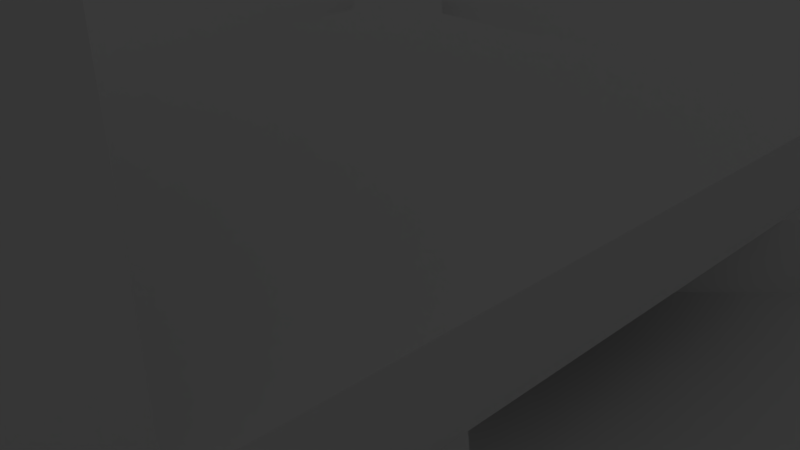 # Source: design1.blend  (saved by Blender 2.71.0; exported with 4.5.12 LTS)
import bpy
from mathutils import Matrix  # noqa: F401  (used for matrix-valued properties, if any)

bpy.ops.wm.read_factory_settings(use_empty=True)
scene = bpy.context.scene
scene.name = 'Scene'

# ---- collections
col_collection_1 = bpy.data.collections.new('Collection 1'); scene.collection.children.link(col_collection_1)
col_collection_1.hide_render = True
col_collection_1.hide_viewport = True
col_collection_2 = bpy.data.collections.new('Collection 2'); scene.collection.children.link(col_collection_2)
col_collection_2.hide_render = True
col_collection_2.hide_viewport = True
col_collection_3 = bpy.data.collections.new('Collection 3'); scene.collection.children.link(col_collection_3)
col_collection_3.hide_render = True
col_collection_3.hide_viewport = True
col_collection_4 = bpy.data.collections.new('Collection 4'); scene.collection.children.link(col_collection_4)
col_collection_4.hide_render = True
col_collection_4.hide_viewport = True
col_collection_6 = bpy.data.collections.new('Collection 6'); scene.collection.children.link(col_collection_6)
col_collection_6.hide_render = True
col_collection_6.hide_viewport = True
col_collection_11 = bpy.data.collections.new('Collection 11'); scene.collection.children.link(col_collection_11)
col_collection_15 = bpy.data.collections.new('Collection 15'); scene.collection.children.link(col_collection_15)
col_collection_15.hide_render = True
col_collection_15.hide_viewport = True

# ---- materials (node trees are filled in below, after node groups)
mat_material = bpy.data.materials.new('Material')
mat_material.alpha_threshold = 0.0
mat_material.use_transparent_shadow = False
mat_material.roughness = 0.5
mat_material.line_color = (0.0, 0.0, 0.0, 1.0)

# ---- material node trees

# ---- world
world_world = bpy.data.worlds.new('World'); scene.world = world_world
world_world.color = (0.05088, 0.05088, 0.05088)
world_world.use_sun_shadow = False
world_world.sun_shadow_jitter_overblur = 0.0
world_world.cycles.sampling_method = 'MANUAL'
world_world.cycles.sample_map_resolution = 256

# ---- cameras
cam_camera = bpy.data.cameras.new('Camera')
cam_camera.clip_end = 100.0
cam_camera.lens = 35.0
cam_camera.sensor_width = 32.0
cam_camera.sensor_height = 18.0
cam_camera.ortho_scale = 7.314
cam_camera.dof.focus_distance = 0.0
cam_camera.dof.aperture_fstop = 128.0

# ---- lights
light_lamp = bpy.data.lights.new('Lamp', 'POINT')
light_lamp.transmission_factor = 0.0
light_lamp.cutoff_distance = 30.0
light_lamp.energy = 100.0
light_lamp.shadow_buffer_clip_start = 1.001
light_lamp.shadow_soft_size = 0.1
light_lamp.shadow_maximum_resolution = 0.006
light_lamp.use_absolute_resolution = True
light_lamp.cycles.use_multiple_importance_sampling = False

# ---- meshes
me_cube = bpy.data.meshes.new('Cube')
me_cube.from_pydata([(3.0, 2.0, 0.0), (3.0, -2.0, 0.0), (-3.0, -2.0, 0.0), (-3.0, 2.0, 0.0), (3.0, 2.0, 12.0), (3.0, -2.0, 12.0), (-3.0, -2.0, 12.0), (-3.0, 2.0, 12.0), (2.5, 1.5, 12.0), (2.5, -1.5, 12.0), (-2.5, -1.5, 12.0), (-2.5, 1.5, 12.0), (2.5, 1.5, 0.0), (2.5, -1.5, 0.0), (-2.5, -1.5, 0.0), (-2.5, 1.5, 0.0)], [], [(3, 0, 12, 15), (7, 6, 10, 11), (0, 4, 5, 1), (1, 5, 6, 2), (2, 6, 7, 3), (4, 0, 3, 7), (11, 10, 14, 15), (6, 5, 9, 10), (4, 7, 11, 8), (5, 4, 8, 9), (10, 9, 13, 14), (8, 11, 15, 12), (9, 8, 12, 13), (1, 13, 12, 0), (2, 14, 13, 1), (3, 15, 14, 2)])
me_cube.materials.append(mat_material)
me_cube.use_remesh_preserve_volume = False
me_cube.use_remesh_preserve_attributes = False
me_cube.use_mirror_vertex_groups = False
me_cube.update()
me_cube_002 = bpy.data.meshes.new('Cube.002')
me_cube_002.from_pydata([(-1.0, -1.0, -1.0), (-1.0, 1.0, -1.0), (1.0, 1.0, -1.0), (1.0, -1.0, -1.0), (-1.0, -1.0, 1.0), (-1.0, 1.0, 1.0), (1.0, 1.0, 1.0), (1.0, -1.0, 1.0)], [], [(4, 5, 1, 0), (5, 6, 2, 1), (6, 7, 3, 2), (7, 4, 0, 3), (0, 1, 2, 3), (7, 6, 5, 4)])
me_cube_002.use_remesh_preserve_volume = False
me_cube_002.use_remesh_preserve_attributes = False
me_cube_002.use_mirror_vertex_groups = False
me_cube_002.update()
me_cube_001 = bpy.data.meshes.new('Cube.001')
me_cube_001.from_pydata([(-1.0, -1.0, 0.0), (-1.0, 1.0, 0.0), (12.0, 1.0, 0.0), (12.0, -1.0, 0.0), (-1.0, -1.0, 1.0), (-1.0, 1.0, 1.0), (12.0, 1.0, 1.0), (12.0, -1.0, 1.0)], [], [(4, 5, 1, 0), (5, 6, 2, 1), (6, 7, 3, 2), (7, 4, 0, 3), (0, 1, 2, 3), (7, 6, 5, 4)])
me_cube_001.use_remesh_preserve_volume = False
me_cube_001.use_remesh_preserve_attributes = False
me_cube_001.use_mirror_vertex_groups = False
me_cube_001.update()
me_cube_004 = bpy.data.meshes.new('Cube.004')
me_cube_004.from_pydata([(-4.0, -6.0, 0.0), (-4.0, 4.0, 0.0), (4.0, 4.0, 0.0), (4.0, -6.0, 0.0), (-4.0, -6.0, 1.0), (-4.0, 4.0, 1.0), (4.0, 4.0, 1.0), (4.0, -6.0, 1.0), (-4.0, -5.0, 1.0), (-4.0, -5.0, 0.0), (4.0, -5.0, 1.0), (4.0, -5.0, 0.0), (-4.0, -6.0, 6.0), (4.0, -6.0, 6.0), (-4.0, -5.0, 6.0), (4.0, -5.0, 6.0)], [], [(8, 5, 1, 9), (5, 6, 2, 1), (10, 7, 3, 11), (7, 4, 0, 3), (9, 1, 2, 11), (10, 6, 5, 8), (4, 8, 9, 0), (6, 10, 11, 2), (0, 9, 11, 3), (10, 8, 14, 15), (13, 15, 14, 12), (8, 4, 12, 14), (4, 7, 13, 12), (7, 10, 15, 13)])
me_cube_004.use_remesh_preserve_volume = False
me_cube_004.use_remesh_preserve_attributes = False
me_cube_004.use_mirror_vertex_groups = False
me_cube_004.update()
me_cube_005 = bpy.data.meshes.new('Cube.005')
me_cube_005.from_pydata([(0.0, 0.0, 0.0), (0.0, 6.0, 0.0), (11.0, 9.0, 0.0), (13.0, 6.0, 0.0), (0.0, 0.0, 1.0), (0.0, 6.0, 1.0), (11.0, 9.0, 0.5), (13.0, 6.0, 0.5), (5.0, 6.0, 1.0), (5.0, 6.0, 0.0), (6.0, 0.0, 1.0), (6.0, 0.0, 0.0)], [], [(4, 5, 1, 0), (8, 6, 2, 9), (6, 7, 3, 2), (10, 4, 0, 11), (11, 9, 2, 3), (10, 8, 5, 4), (5, 8, 9, 1), (7, 10, 11, 3), (0, 1, 9, 11), (7, 6, 8, 10)])
me_cube_005.use_remesh_preserve_volume = False
me_cube_005.use_remesh_preserve_attributes = False
me_cube_005.use_mirror_vertex_groups = False
me_cube_005.update()
me_cylinder_002 = bpy.data.meshes.new('Cylinder.002')
me_cylinder_002.from_pydata([(0.0, 0.09, -0.25), (0.0, 0.09, 0.25), (0.01756, 0.08827, -0.25), (0.01756, 0.08827, 0.25), (0.03444, 0.08315, -0.25), (0.03444, 0.08315, 0.25), (0.05, 0.07483, -0.25), (0.05, 0.07483, 0.25), (0.06364, 0.06364, -0.25), (0.06364, 0.06364, 0.25), (0.07483, 0.05, -0.25), (0.07483, 0.05, 0.25), (0.08315, 0.03444, -0.25), (0.08315, 0.03444, 0.25), (0.08827, 0.01756, -0.25), (0.08827, 0.01756, 0.25), (0.09, 6.795e-09, -0.25), (0.09, 6.795e-09, 0.25), (0.08827, -0.01756, -0.25), (0.08827, -0.01756, 0.25), (0.08315, -0.03444, -0.25), (0.08315, -0.03444, 0.25), (0.07483, -0.05, -0.25), (0.07483, -0.05, 0.25), (0.06364, -0.06364, -0.25), (0.06364, -0.06364, 0.25), (0.05, -0.07483, -0.25), (0.05, -0.07483, 0.25), (0.03444, -0.08315, -0.25), (0.03444, -0.08315, 0.25), (0.01756, -0.08827, -0.25), (0.01756, -0.08827, 0.25), (-2.933e-08, -0.09, -0.25), (-2.933e-08, -0.09, 0.25), (-0.01756, -0.08827, -0.25), (-0.01756, -0.08827, 0.25), (-0.03444, -0.08315, -0.25), (-0.03444, -0.08315, 0.25), (-0.05, -0.07483, -0.25), (-0.05, -0.07483, 0.25), (-0.06364, -0.06364, -0.25), (-0.06364, -0.06364, 0.25), (-0.07483, -0.05, -0.25), (-0.07483, -0.05, 0.25), (-0.08315, -0.03444, -0.25), (-0.08315, -0.03444, 0.25), (-0.08827, -0.01756, -0.25), (-0.08827, -0.01756, 0.25), (-0.09, 8.69e-08, -0.25), (-0.09, 8.69e-08, 0.25), (-0.08827, 0.01756, -0.25), (-0.08827, 0.01756, 0.25), (-0.08315, 0.03444, -0.25), (-0.08315, 0.03444, 0.25), (-0.07483, 0.05, -0.25), (-0.07483, 0.05, 0.25), (-0.06364, 0.06364, -0.25), (-0.06364, 0.06364, 0.25), (-0.05, 0.07483, -0.25), (-0.05, 0.07483, 0.25), (-0.03444, 0.08315, -0.25), (-0.03444, 0.08315, 0.25), (-0.01756, 0.08827, -0.25), (-0.01756, 0.08827, 0.25)], [], [(0, 1, 3, 2), (2, 3, 5, 4), (4, 5, 7, 6), (6, 7, 9, 8), (8, 9, 11, 10), (10, 11, 13, 12), (12, 13, 15, 14), (14, 15, 17, 16), (16, 17, 19, 18), (18, 19, 21, 20), (20, 21, 23, 22), (22, 23, 25, 24), (24, 25, 27, 26), (26, 27, 29, 28), (28, 29, 31, 30), (30, 31, 33, 32), (32, 33, 35, 34), (34, 35, 37, 36), (36, 37, 39, 38), (38, 39, 41, 40), (40, 41, 43, 42), (42, 43, 45, 44), (44, 45, 47, 46), (46, 47, 49, 48), (48, 49, 51, 50), (50, 51, 53, 52), (52, 53, 55, 54), (54, 55, 57, 56), (56, 57, 59, 58), (58, 59, 61, 60), (3, 1, 63, 61, 59, 57, 55, 53, 51, 49, 47, 45, 43, 41, 39, 37, 35, 33, 31, 29, 27, 25, 23, 21, 19, 17, 15, 13, 11, 9, 7, 5), (62, 63, 1, 0), (60, 61, 63, 62), (0, 2, 4, 6, 8, 10, 12, 14, 16, 18, 20, 22, 24, 26, 28, 30, 32, 34, 36, 38, 40, 42, 44, 46, 48, 50, 52, 54, 56, 58, 60, 62)])
me_cylinder_002.use_remesh_preserve_volume = False
me_cylinder_002.use_remesh_preserve_attributes = False
me_cylinder_002.use_mirror_vertex_groups = False
me_cylinder_002.update()
me_cylinder_001 = bpy.data.meshes.new('Cylinder.001')
me_cylinder_001.from_pydata([(0.0, 0.09, -0.25), (0.0, 0.09, 0.25), (0.01756, 0.08827, -0.25), (0.01756, 0.08827, 0.25), (0.03444, 0.08315, -0.25), (0.03444, 0.08315, 0.25), (0.05, 0.07483, -0.25), (0.05, 0.07483, 0.25), (0.06364, 0.06364, -0.25), (0.06364, 0.06364, 0.25), (0.07483, 0.05, -0.25), (0.07483, 0.05, 0.25), (0.08315, 0.03444, -0.25), (0.08315, 0.03444, 0.25), (0.08827, 0.01756, -0.25), (0.08827, 0.01756, 0.25), (0.09, 6.795e-09, -0.25), (0.09, 6.795e-09, 0.25), (0.08827, -0.01756, -0.25), (0.08827, -0.01756, 0.25), (0.08315, -0.03444, -0.25), (0.08315, -0.03444, 0.25), (0.07483, -0.05, -0.25), (0.07483, -0.05, 0.25), (0.06364, -0.06364, -0.25), (0.06364, -0.06364, 0.25), (0.05, -0.07483, -0.25), (0.05, -0.07483, 0.25), (0.03444, -0.08315, -0.25), (0.03444, -0.08315, 0.25), (0.01756, -0.08827, -0.25), (0.01756, -0.08827, 0.25), (-2.933e-08, -0.09, -0.25), (-2.933e-08, -0.09, 0.25), (-0.01756, -0.08827, -0.25), (-0.01756, -0.08827, 0.25), (-0.03444, -0.08315, -0.25), (-0.03444, -0.08315, 0.25), (-0.05, -0.07483, -0.25), (-0.05, -0.07483, 0.25), (-0.06364, -0.06364, -0.25), (-0.06364, -0.06364, 0.25), (-0.07483, -0.05, -0.25), (-0.07483, -0.05, 0.25), (-0.08315, -0.03444, -0.25), (-0.08315, -0.03444, 0.25), (-0.08827, -0.01756, -0.25), (-0.08827, -0.01756, 0.25), (-0.09, 8.69e-08, -0.25), (-0.09, 8.69e-08, 0.25), (-0.08827, 0.01756, -0.25), (-0.08827, 0.01756, 0.25), (-0.08315, 0.03444, -0.25), (-0.08315, 0.03444, 0.25), (-0.07483, 0.05, -0.25), (-0.07483, 0.05, 0.25), (-0.06364, 0.06364, -0.25), (-0.06364, 0.06364, 0.25), (-0.05, 0.07483, -0.25), (-0.05, 0.07483, 0.25), (-0.03444, 0.08315, -0.25), (-0.03444, 0.08315, 0.25), (-0.01756, 0.08827, -0.25), (-0.01756, 0.08827, 0.25)], [], [(0, 1, 3, 2), (2, 3, 5, 4), (4, 5, 7, 6), (6, 7, 9, 8), (8, 9, 11, 10), (10, 11, 13, 12), (12, 13, 15, 14), (14, 15, 17, 16), (16, 17, 19, 18), (18, 19, 21, 20), (20, 21, 23, 22), (22, 23, 25, 24), (24, 25, 27, 26), (26, 27, 29, 28), (28, 29, 31, 30), (30, 31, 33, 32), (32, 33, 35, 34), (34, 35, 37, 36), (36, 37, 39, 38), (38, 39, 41, 40), (40, 41, 43, 42), (42, 43, 45, 44), (44, 45, 47, 46), (46, 47, 49, 48), (48, 49, 51, 50), (50, 51, 53, 52), (52, 53, 55, 54), (54, 55, 57, 56), (56, 57, 59, 58), (58, 59, 61, 60), (3, 1, 63, 61, 59, 57, 55, 53, 51, 49, 47, 45, 43, 41, 39, 37, 35, 33, 31, 29, 27, 25, 23, 21, 19, 17, 15, 13, 11, 9, 7, 5), (62, 63, 1, 0), (60, 61, 63, 62), (0, 2, 4, 6, 8, 10, 12, 14, 16, 18, 20, 22, 24, 26, 28, 30, 32, 34, 36, 38, 40, 42, 44, 46, 48, 50, 52, 54, 56, 58, 60, 62)])
me_cylinder_001.use_remesh_preserve_volume = False
me_cylinder_001.use_remesh_preserve_attributes = False
me_cylinder_001.use_mirror_vertex_groups = False
me_cylinder_001.update()
me_cylinder = bpy.data.meshes.new('Cylinder')
me_cylinder.from_pydata([(0.0, 0.08, -0.5), (0.0, 0.08, 0.5), (0.01561, 0.07846, -0.5), (0.01561, 0.07846, 0.5), (0.03061, 0.07391, -0.5), (0.03061, 0.07391, 0.5), (0.04445, 0.06652, -0.5), (0.04445, 0.06652, 0.5), (0.05657, 0.05657, -0.5), (0.05657, 0.05657, 0.5), (0.06652, 0.04445, -0.5), (0.06652, 0.04445, 0.5), (0.07391, 0.03061, -0.5), (0.07391, 0.03061, 0.5), (0.07846, 0.01561, -0.5), (0.07846, 0.01561, 0.5), (0.08, 6.04e-09, -0.5), (0.08, 6.04e-09, 0.5), (0.07846, -0.01561, -0.5), (0.07846, -0.01561, 0.5), (0.07391, -0.03061, -0.5), (0.07391, -0.03061, 0.5), (0.06652, -0.04445, -0.5), (0.06652, -0.04445, 0.5), (0.05657, -0.05657, -0.5), (0.05657, -0.05657, 0.5), (0.04445, -0.06652, -0.5), (0.04445, -0.06652, 0.5), (0.03061, -0.07391, -0.5), (0.03061, -0.07391, 0.5), (0.01561, -0.07846, -0.5), (0.01561, -0.07846, 0.5), (-2.607e-08, -0.08, -0.5), (-2.607e-08, -0.08, 0.5), (-0.01561, -0.07846, -0.5), (-0.01561, -0.07846, 0.5), (-0.03061, -0.07391, -0.5), (-0.03061, -0.07391, 0.5), (-0.04445, -0.06652, -0.5), (-0.04445, -0.06652, 0.5), (-0.05657, -0.05657, -0.5), (-0.05657, -0.05657, 0.5), (-0.06652, -0.04445, -0.5), (-0.06652, -0.04445, 0.5), (-0.07391, -0.03061, -0.5), (-0.07391, -0.03061, 0.5), (-0.07846, -0.01561, -0.5), (-0.07846, -0.01561, 0.5), (-0.08, 7.725e-08, -0.5), (-0.08, 7.725e-08, 0.5), (-0.07846, 0.01561, -0.5), (-0.07846, 0.01561, 0.5), (-0.07391, 0.03061, -0.5), (-0.07391, 0.03061, 0.5), (-0.06652, 0.04445, -0.5), (-0.06652, 0.04445, 0.5), (-0.05657, 0.05657, -0.5), (-0.05657, 0.05657, 0.5), (-0.04445, 0.06652, -0.5), (-0.04445, 0.06652, 0.5), (-0.03061, 0.07391, -0.5), (-0.03061, 0.07391, 0.5), (-0.01561, 0.07846, -0.5), (-0.01561, 0.07846, 0.5)], [], [(0, 1, 3, 2), (2, 3, 5, 4), (4, 5, 7, 6), (6, 7, 9, 8), (8, 9, 11, 10), (10, 11, 13, 12), (12, 13, 15, 14), (14, 15, 17, 16), (16, 17, 19, 18), (18, 19, 21, 20), (20, 21, 23, 22), (22, 23, 25, 24), (24, 25, 27, 26), (26, 27, 29, 28), (28, 29, 31, 30), (30, 31, 33, 32), (32, 33, 35, 34), (34, 35, 37, 36), (36, 37, 39, 38), (38, 39, 41, 40), (40, 41, 43, 42), (42, 43, 45, 44), (44, 45, 47, 46), (46, 47, 49, 48), (48, 49, 51, 50), (50, 51, 53, 52), (52, 53, 55, 54), (54, 55, 57, 56), (56, 57, 59, 58), (58, 59, 61, 60), (3, 1, 63, 61, 59, 57, 55, 53, 51, 49, 47, 45, 43, 41, 39, 37, 35, 33, 31, 29, 27, 25, 23, 21, 19, 17, 15, 13, 11, 9, 7, 5), (62, 63, 1, 0), (60, 61, 63, 62), (0, 2, 4, 6, 8, 10, 12, 14, 16, 18, 20, 22, 24, 26, 28, 30, 32, 34, 36, 38, 40, 42, 44, 46, 48, 50, 52, 54, 56, 58, 60, 62)])
me_cylinder.use_remesh_preserve_volume = False
me_cylinder.use_remesh_preserve_attributes = False
me_cylinder.use_mirror_vertex_groups = False
me_cylinder.update()
me_cube_006 = bpy.data.meshes.new('Cube.006')
me_cube_006.from_pydata([(-40.0, 0.0, 0.0), (-40.0, 5.0, 9.35e-07), (40.0, 5.0, 9.35e-07), (40.0, 0.0, 0.0), (-40.0, 0.0, 50.0), (-40.0, 5.0, 50.0), (40.0, 5.0, 50.0), (40.0, 0.0, 50.0)], [], [(4, 5, 1, 0), (5, 6, 2, 1), (6, 7, 3, 2), (7, 4, 0, 3), (0, 1, 2, 3), (7, 6, 5, 4)])
me_cube_006.use_remesh_preserve_volume = False
me_cube_006.use_remesh_preserve_attributes = False
me_cube_006.use_mirror_vertex_groups = False
me_cube_006.update()
me_cube_003 = bpy.data.meshes.new('Cube.003')
me_cube_003.from_pydata([(-1.0, -1.0, -1.0), (-1.0, 1.0, -1.0), (1.0, 1.0, -1.0), (1.0, -1.0, -1.0), (-1.0, -1.0, 1.0), (-1.0, 1.0, 1.0), (1.0, 1.0, 1.0), (1.0, -1.0, 1.0)], [], [(4, 5, 1, 0), (5, 6, 2, 1), (6, 7, 3, 2), (7, 4, 0, 3), (0, 1, 2, 3), (7, 6, 5, 4)])
me_cube_003.use_remesh_preserve_volume = False
me_cube_003.use_remesh_preserve_attributes = False
me_cube_003.use_mirror_vertex_groups = False
me_cube_003.update()

# ---- objects
ob_shaft_center = bpy.data.objects.new('shaft_center', me_cube)
ob_lamp = bpy.data.objects.new('Lamp', light_lamp)
ob_camera = bpy.data.objects.new('Camera', cam_camera)
ob_cube = bpy.data.objects.new('cube', me_cube_002)
ob_vesa_arm = bpy.data.objects.new('vesa_arm', me_cube_001)
ob_connection_plate = bpy.data.objects.new('connection_plate', me_cube_004)
ob_cube_002 = bpy.data.objects.new('Cube.002', me_cube)
ob_base_half = bpy.data.objects.new('base_half', me_cube_005)
ob_m8_screw_head = bpy.data.objects.new('M8_screw_head', me_cylinder_002)
ob_m8_screw_hole = bpy.data.objects.new('M8_screw_hole', me_cylinder_001)
ob_m8_screw_shaft = bpy.data.objects.new('M8_screw_shaft', me_cylinder)
ob_base_half_001 = bpy.data.objects.new('base_half.001', me_cube_005)
ob_cube_000 = bpy.data.objects.new('Cube.000', me_cube)
ob_cube_001 = bpy.data.objects.new('Cube.001', me_cube)
ob_flatscreen_001 = bpy.data.objects.new('flatscreen.001', me_cube_006)
ob_vesa_arm_004 = bpy.data.objects.new('vesa_arm.004', me_cube_001)
ob_vesa_arm_003 = bpy.data.objects.new('vesa_arm.003', me_cube_001)
ob_vesa_arm_002 = bpy.data.objects.new('vesa_arm.002', me_cube_001)
ob_connection_plate_001 = bpy.data.objects.new('connection_plate.001', me_cube_004)
ob_vesa_arm_001 = bpy.data.objects.new('vesa_arm.001', me_cube_001)
ob_vesa_size_200 = bpy.data.objects.new('vesa_size_200', me_cube_003)
ob_flatscreen = bpy.data.objects.new('flatscreen', me_cube_006)

# ---- transforms, parenting, visibility, modifiers, constraints
ob_shaft_center.location = (0.0, 0.0, 0.0)
ob_shaft_center.lock_rotations_4d = False
ob_shaft_center.empty_display_type = 'ARROWS'
ob_shaft_center.lineart.crease_threshold = 0.0
ob_lamp.location = (4.076, 1.005, 5.904)
ob_lamp.rotation_euler = (0.6503, 0.05522, 1.866)
ob_lamp.lock_rotations_4d = False
ob_lamp.empty_display_type = 'ARROWS'
ob_lamp.color = (0.0, 0.0, 0.0, 0.0)
ob_lamp.lineart.crease_threshold = 0.0
ob_camera.location = (7.481, -6.508, 5.344)
ob_camera.rotation_euler = (1.109, 0.01082, 0.8149)
ob_camera.lock_rotations_4d = False
ob_camera.empty_display_type = 'ARROWS'
ob_camera.color = (0.0, 0.0, 0.0, 0.0)
ob_camera.display_type = 'WIRE'
ob_camera.lineart.crease_threshold = 0.0
ob_cube.location = (0.0, 1.86, 0.0)
ob_cube.scale = (0.4, 0.4, 0.4)
ob_cube.lineart.crease_threshold = 0.0
ob_vesa_arm.location = (0.0, 0.0, 0.0)
ob_vesa_arm.lineart.crease_threshold = 0.0
ob_connection_plate.location = (0.0, 0.0, 0.0)
ob_connection_plate.lineart.crease_threshold = 0.0
ob_cube_002.location = (0.0, 3.0, 1.0)
ob_cube_002.lock_rotations_4d = False
ob_cube_002.empty_display_type = 'ARROWS'
ob_cube_002.lineart.crease_threshold = 0.0
ob_base_half.location = (0.0, 0.0, 0.0)
ob_base_half.lineart.crease_threshold = 0.0
ob_m8_screw_head.location = (0.0, 0.0, 0.6)
ob_m8_screw_head.scale = (1.111, 1.111, 0.2)
ob_m8_screw_head.lineart.crease_threshold = 0.0
ob_m8_screw_hole.location = (0.0, 0.0, 0.0)
ob_m8_screw_hole.lineart.crease_threshold = 0.0
ob_m8_screw_shaft.location = (0.0, 0.0, 0.0)
ob_m8_screw_shaft.lineart.crease_threshold = 0.0
ob_base_half_001.location = (0.0, -43.59, 4.616)
ob_base_half_001.rotation_euler = (-1.571, -0.0, 0.0)
ob_base_half_001.lineart.crease_threshold = 0.0
ob_cube_000.location = (0.0, -40.0, 4.0)
ob_cube_000.rotation_euler = (-1.571, -0.0, 0.0)
ob_cube_000.lock_rotations_4d = False
ob_cube_000.empty_display_type = 'ARROWS'
ob_cube_000.lineart.crease_threshold = 0.0
ob_cube_001.location = (0.0, -25.0, 4.0)
ob_cube_001.rotation_euler = (-1.571, -0.0, 0.0)
ob_cube_001.lock_rotations_4d = False
ob_cube_001.empty_display_type = 'ARROWS'
ob_cube_001.lineart.crease_threshold = 0.0
ob_flatscreen_001.location = (25.0, 0.0, 0.0)
ob_flatscreen_001.rotation_euler = (-1.571, -0.0, 1.571)
ob_flatscreen_001.lineart.crease_threshold = 0.0
ob_vesa_arm_004.location = (10.0, 10.0, 0.0)
ob_vesa_arm_004.rotation_euler = (0.0, -0.0, 3.927)
ob_vesa_arm_004.lineart.crease_threshold = 0.0
ob_vesa_arm_003.location = (-10.0, 10.0, 0.0)
ob_vesa_arm_003.rotation_euler = (0.0, -0.0, 5.498)
ob_vesa_arm_003.lineart.crease_threshold = 0.0
ob_vesa_arm_002.location = (10.0, -10.0, 0.0)
ob_vesa_arm_002.rotation_euler = (0.0, -0.0, 2.356)
ob_vesa_arm_002.lineart.crease_threshold = 0.0
ob_connection_plate_001.location = (0.0, 0.0, 1.0)
ob_connection_plate_001.lineart.crease_threshold = 0.0
ob_vesa_arm_001.location = (-10.0, -10.0, 0.0)
ob_vesa_arm_001.rotation_euler = (0.0, -0.0, 0.7854)
ob_vesa_arm_001.lineart.crease_threshold = 0.0
ob_vesa_size_200.location = (0.0, 0.0, 0.0)
ob_vesa_size_200.scale = (10.0, 10.0, 0.05)
ob_vesa_size_200.lineart.crease_threshold = 0.0
ob_flatscreen.location = (0.0, 0.0, 0.0)
ob_flatscreen.lineart.crease_threshold = 0.0

# ---- collection membership
col_collection_1.objects.link(ob_shaft_center)
col_collection_1.objects.link(ob_lamp)
col_collection_1.objects.link(ob_camera)
col_collection_2.objects.link(ob_cube)
col_collection_2.objects.link(ob_vesa_arm)
col_collection_3.objects.link(ob_connection_plate)
col_collection_4.objects.link(ob_cube_002)
col_collection_4.objects.link(ob_base_half)
col_collection_6.objects.link(ob_m8_screw_head)
col_collection_6.objects.link(ob_m8_screw_hole)
col_collection_6.objects.link(ob_m8_screw_shaft)
col_collection_11.objects.link(ob_base_half_001)
col_collection_11.objects.link(ob_cube_000)
col_collection_11.objects.link(ob_cube_001)
col_collection_11.objects.link(ob_flatscreen_001)
col_collection_11.objects.link(ob_vesa_arm_004)
col_collection_11.objects.link(ob_vesa_arm_003)
col_collection_11.objects.link(ob_vesa_arm_002)
col_collection_11.objects.link(ob_connection_plate_001)
col_collection_11.objects.link(ob_vesa_arm_001)
col_collection_11.objects.link(ob_vesa_size_200)
col_collection_15.objects.link(ob_flatscreen)

# ---- scene / render settings (as saved in the file)
scene.camera = ob_camera
scene.frame_start = 1; scene.frame_end = 250; scene.frame_set(1)
scene.render.engine = 'BLENDER_EEVEE_NEXT'
scene.render.resolution_percentage = 50
scene.render.dither_intensity = 0.0
scene.cycles.use_denoising = False
scene.cycles.samples = 10
scene.cycles.sampling_pattern = 'TABULATED_SOBOL'
scene.cycles.light_sampling_threshold = 0.0
scene.cycles.use_adaptive_sampling = False
scene.cycles.use_light_tree = False
scene.cycles.blur_glossy = 0.0
scene.cycles.volume_bounces = 1
scene.cycles.pixel_filter_type = 'GAUSSIAN'
scene.cycles.sample_clamp_indirect = 0.0
scene.view_settings.view_transform = 'Standard'
bpy.context.view_layer.update()
